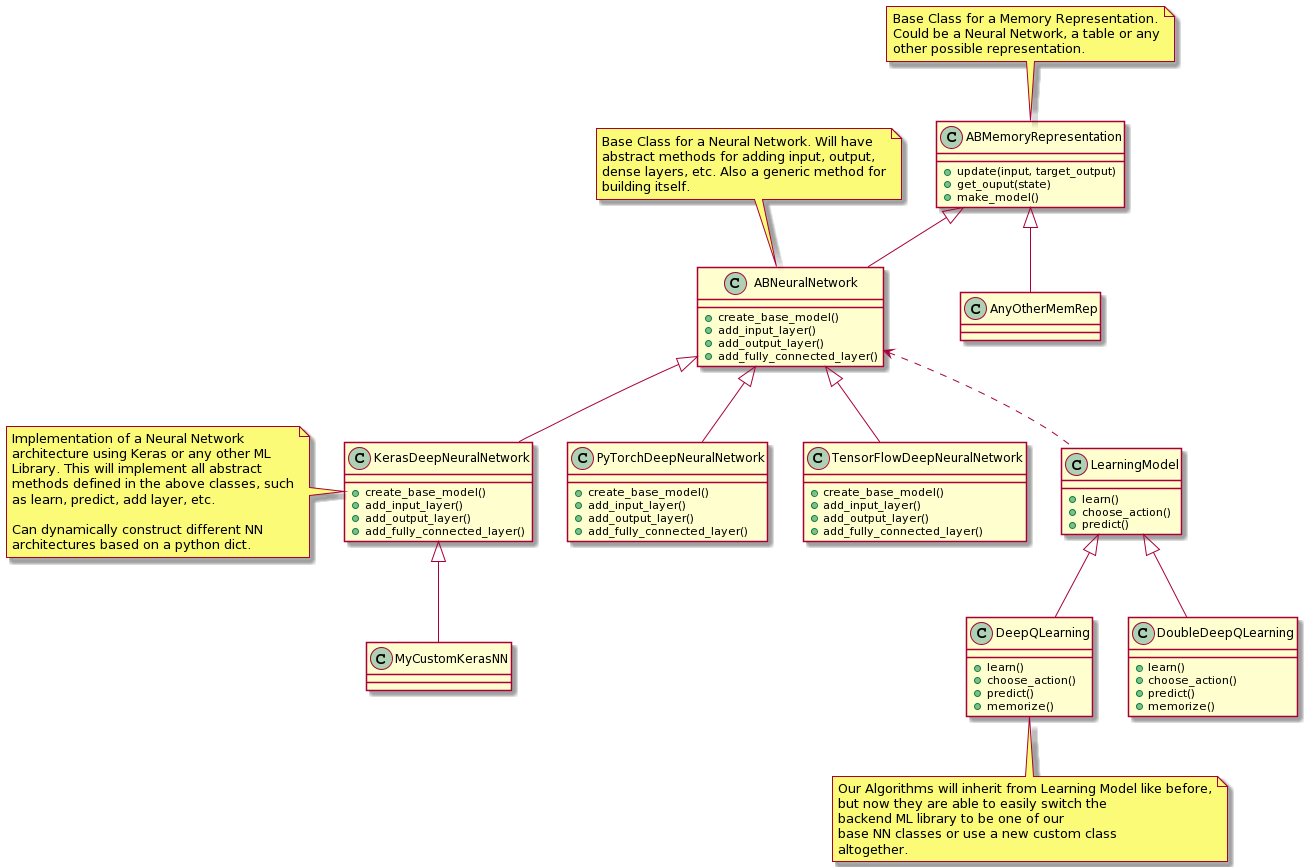

The diagram above was rendered by PlantUML. Its source (embedded in the PNG):
@startuml
scale 1

' Classes

class ABMemoryRepresentation {
    +update(input, target_output)
    +get_ouput(state)
    +make_model()
}

class ABNeuralNetwork {
    +create_base_model()
    +add_input_layer()
    +add_output_layer()
    +add_fully_connected_layer()
}

class AnyOtherMemRep {}

class KerasDeepNeuralNetwork {
    +create_base_model()
    +add_input_layer()
    +add_output_layer()
    +add_fully_connected_layer()
}

class PyTorchDeepNeuralNetwork {
    +create_base_model()
    +add_input_layer()
    +add_output_layer()
    +add_fully_connected_layer()
}

class TensorFlowDeepNeuralNetwork {
    +create_base_model()
    +add_input_layer()
    +add_output_layer()
    +add_fully_connected_layer()
}

class MyCustomKerasNN {}

class LearningModel {
    +learn()
    +choose_action()
    +predict()
}

class DeepQLearning {
    +learn()
    +choose_action()
    +predict()
    +memorize()
}

class DoubleDeepQLearning {
    +learn()
    +choose_action()
    +predict()
    +memorize()
}

' Notes

note "Base Class for a Memory Representation.\nCould be a Neural Network, a table or any\nother possible representation." as N1

note "Base Class for a Neural Network. Will have\nabstract methods for adding input, output,\ndense layers, etc. Also a generic method for\nbuilding itself." as N2

note "Implementation of a Neural Network\narchitecture using Keras or any other ML\nLibrary. This will implement all abstract\nmethods defined in the above classes, such\nas learn, predict, add layer, etc.\n\nCan dynamically construct different NN\narchitectures based on a python dict." as N3

note "Our Algorithms will inherit from Learning Model like before,\nbut now they are able to easily switch the\nbackend ML library to be one of our\nbase NN classes or use a new custom class\naltogether." as N4


' Relations

ABMemoryRepresentation <|-- ABNeuralNetwork
ABMemoryRepresentation <|-- AnyOtherMemRep

ABNeuralNetwork <|-- KerasDeepNeuralNetwork
ABNeuralNetwork <|-- PyTorchDeepNeuralNetwork
ABNeuralNetwork <|-- TensorFlowDeepNeuralNetwork
KerasDeepNeuralNetwork <|-- MyCustomKerasNN

LearningModel <|-- DeepQLearning
LearningModel <|-- DoubleDeepQLearning

ABNeuralNetwork <.. LearningModel

N1 -- ABMemoryRepresentation
N2 -down- ABNeuralNetwork
N3 -right- KerasDeepNeuralNetwork
N4 -up- DeepQLearning
@enduml